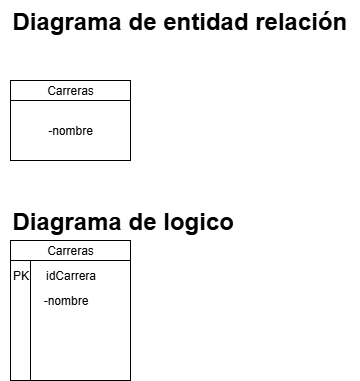

The diagram above was exported from draw.io. Its source (the exported page's mxGraphModel, read from the mxfile embedded in the PNG):
<mxGraphModel dx="719" dy="411" grid="1" gridSize="10" guides="1" tooltips="1" connect="1" arrows="1" fold="1" page="1" pageScale="1" pageWidth="827" pageHeight="1169" math="0" shadow="0">
  <root>
    <mxCell id="0" />
    <mxCell id="1" parent="0" />
    <mxCell id="vPcOyLhV4KmRniHehEsj-1" value="&lt;h1 style=&quot;margin-top: 0px;&quot;&gt;Diagrama de entidad relación&lt;/h1&gt;" style="text;html=1;whiteSpace=wrap;overflow=hidden;rounded=0;" parent="1" vertex="1">
      <mxGeometry x="40" y="40" width="350" height="40" as="geometry" />
    </mxCell>
    <mxCell id="J_DXjVPv6Cf8M078xzfW-3" value="Carreras" style="rounded=0;whiteSpace=wrap;html=1;" vertex="1" parent="1">
      <mxGeometry x="40" y="120" width="120" height="20" as="geometry" />
    </mxCell>
    <mxCell id="J_DXjVPv6Cf8M078xzfW-4" style="edgeStyle=orthogonalEdgeStyle;rounded=0;orthogonalLoop=1;jettySize=auto;html=1;exitX=0.5;exitY=1;exitDx=0;exitDy=0;" edge="1" parent="1" source="J_DXjVPv6Cf8M078xzfW-3" target="J_DXjVPv6Cf8M078xzfW-3">
      <mxGeometry relative="1" as="geometry" />
    </mxCell>
    <mxCell id="J_DXjVPv6Cf8M078xzfW-6" value="-nombre" style="rounded=0;whiteSpace=wrap;html=1;" vertex="1" parent="1">
      <mxGeometry x="40" y="140" width="120" height="60" as="geometry" />
    </mxCell>
    <mxCell id="J_DXjVPv6Cf8M078xzfW-7" value="&lt;h1 style=&quot;margin-top: 0px;&quot;&gt;Diagrama de logico&lt;/h1&gt;" style="text;html=1;whiteSpace=wrap;overflow=hidden;rounded=0;" vertex="1" parent="1">
      <mxGeometry x="40" y="240" width="350" height="40" as="geometry" />
    </mxCell>
    <mxCell id="ALBzRbwyM4uo5EEZ-fJT-2" value="" style="shape=internalStorage;whiteSpace=wrap;html=1;backgroundOutline=1;" vertex="1" parent="1">
      <mxGeometry x="40" y="280" width="120" height="140" as="geometry" />
    </mxCell>
    <mxCell id="ALBzRbwyM4uo5EEZ-fJT-4" value="&lt;div style=&quot;text-wrap-mode: wrap;&quot;&gt;PK&lt;/div&gt;" style="text;html=1;align=center;verticalAlign=middle;resizable=0;points=[];autosize=1;strokeColor=none;fillColor=none;" vertex="1" parent="1">
      <mxGeometry x="30" y="300" width="40" height="30" as="geometry" />
    </mxCell>
    <mxCell id="ALBzRbwyM4uo5EEZ-fJT-6" value="&lt;span style=&quot;text-wrap-mode: wrap;&quot;&gt;idCarrera&lt;/span&gt;" style="text;html=1;align=center;verticalAlign=middle;resizable=0;points=[];autosize=1;strokeColor=none;fillColor=none;" vertex="1" parent="1">
      <mxGeometry x="65" y="300" width="70" height="30" as="geometry" />
    </mxCell>
    <mxCell id="ALBzRbwyM4uo5EEZ-fJT-8" value="-nombre" style="text;html=1;align=center;verticalAlign=middle;resizable=0;points=[];autosize=1;strokeColor=none;fillColor=none;" vertex="1" parent="1">
      <mxGeometry x="60" y="325" width="70" height="30" as="geometry" />
    </mxCell>
    <mxCell id="ALBzRbwyM4uo5EEZ-fJT-11" value="Carreras" style="rounded=0;whiteSpace=wrap;html=1;" vertex="1" parent="1">
      <mxGeometry x="40" y="280" width="120" height="20" as="geometry" />
    </mxCell>
  </root>
</mxGraphModel>